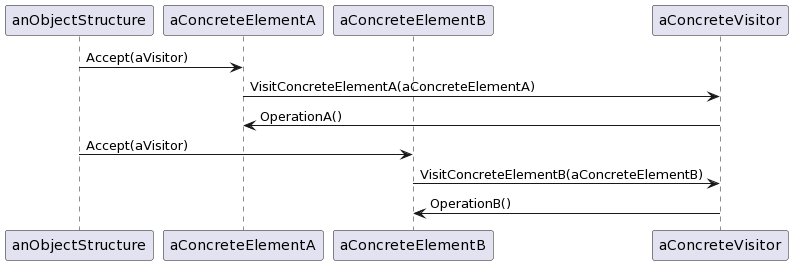

The diagram above was rendered by PlantUML. Its source (embedded in the PNG):
@startuml
participant anObjectStructure
participant aConcreteElementA
participant aConcreteElementB
participant aConcreteVisitor

anObjectStructure -> aConcreteElementA : Accept(aVisitor)
aConcreteElementA -> aConcreteVisitor : VisitConcreteElementA(aConcreteElementA)
aConcreteVisitor -> aConcreteElementA : OperationA()
anObjectStructure -> aConcreteElementB : Accept(aVisitor)
aConcreteElementB -> aConcreteVisitor : VisitConcreteElementB(aConcreteElementB)
aConcreteVisitor -> aConcreteElementB : OperationB()
@enduml